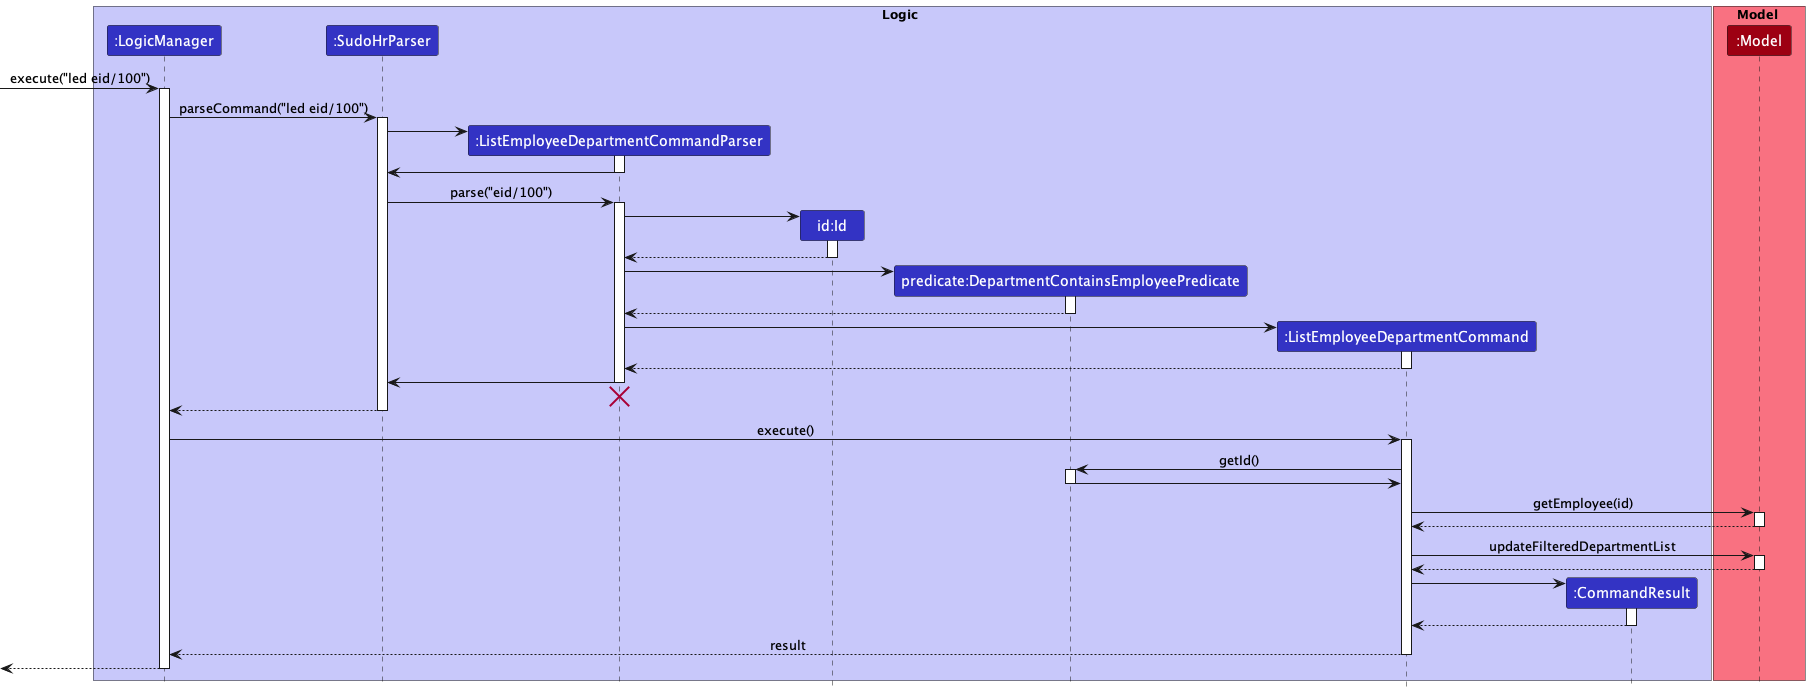

The diagram above was rendered by PlantUML. Its source (embedded in the PNG):
@startuml
!include ../../style.puml

box Logic LOGIC_COLOR_T1
participant ":LogicManager" as LogicManager LOGIC_COLOR
participant ":SudoHrParser" as SudoHrParser LOGIC_COLOR
participant ":ListEmployeeDepartmentCommandParser" as ListEmployeeDepartmentCommandParser LOGIC_COLOR
participant "id:Id" as Id LOGIC_COLOR
participant "predicate:DepartmentContainsEmployeePredicate" as DepartmentContainsEmployeePredicate LOGIC_COLOR
participant ":ListEmployeeDepartmentCommand" as ListEmployeeDepartmentCommand LOGIC_COLOR
participant ":CommandResult" as CommandResult LOGIC_COLOR
end box

box Model MODEL_COLOR_T1
participant ":Model" as Model MODEL_COLOR
end box

[-> LogicManager : execute("led eid/100")
activate LogicManager

LogicManager -> SudoHrParser : parseCommand("led eid/100")
activate SudoHrParser

create ListEmployeeDepartmentCommandParser
SudoHrParser -> ListEmployeeDepartmentCommandParser
activate ListEmployeeDepartmentCommandParser

ListEmployeeDepartmentCommandParser -> SudoHrParser
deactivate ListEmployeeDepartmentCommandParser

SudoHrParser -> ListEmployeeDepartmentCommandParser: parse("eid/100")
activate ListEmployeeDepartmentCommandParser

create Id
ListEmployeeDepartmentCommandParser -> Id
activate Id

Id --> ListEmployeeDepartmentCommandParser
deactivate Id

create DepartmentContainsEmployeePredicate
ListEmployeeDepartmentCommandParser -> DepartmentContainsEmployeePredicate
activate DepartmentContainsEmployeePredicate

DepartmentContainsEmployeePredicate --> ListEmployeeDepartmentCommandParser
deactivate DepartmentContainsEmployeePredicate

create ListEmployeeDepartmentCommand
ListEmployeeDepartmentCommandParser -> ListEmployeeDepartmentCommand
activate ListEmployeeDepartmentCommand

ListEmployeeDepartmentCommand --> ListEmployeeDepartmentCommandParser
deactivate ListEmployeeDepartmentCommand

ListEmployeeDepartmentCommandParser -> SudoHrParser
deactivate ListEmployeeDepartmentCommandParser

ListEmployeeDepartmentCommandParser -[hidden]-> SudoHrParser
destroy ListEmployeeDepartmentCommandParser

SudoHrParser --> LogicManager
deactivate SudoHrParser

LogicManager -> ListEmployeeDepartmentCommand : execute()
activate ListEmployeeDepartmentCommand

ListEmployeeDepartmentCommand -> DepartmentContainsEmployeePredicate : getId()
activate DepartmentContainsEmployeePredicate

DepartmentContainsEmployeePredicate -> ListEmployeeDepartmentCommand
deactivate DepartmentContainsEmployeePredicate

ListEmployeeDepartmentCommand -> Model : getEmployee(id)
activate Model

Model --> ListEmployeeDepartmentCommand
deactivate Model

ListEmployeeDepartmentCommand -> Model : updateFilteredDepartmentList
activate Model

Model --> ListEmployeeDepartmentCommand
deactivate Model

create CommandResult
ListEmployeeDepartmentCommand -> CommandResult
activate CommandResult

CommandResult --> ListEmployeeDepartmentCommand
deactivate CommandResult

ListEmployeeDepartmentCommand --> LogicManager : result
deactivate ListEmployeeDepartmentCommand

[<--LogicManager
deactivate LogicManager
@enduml